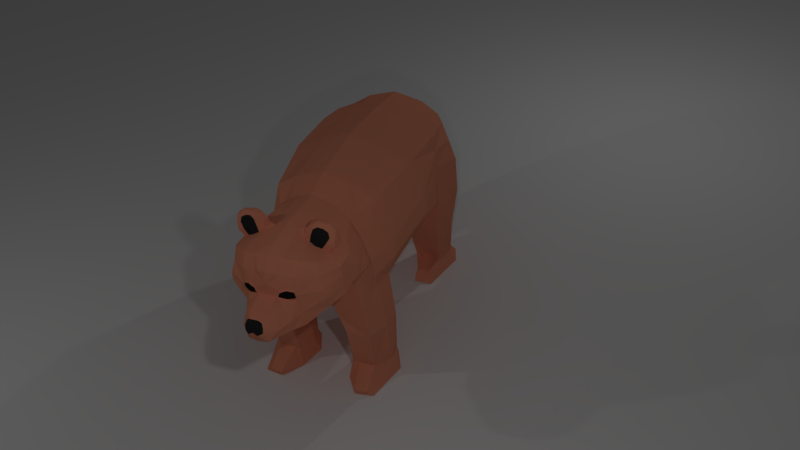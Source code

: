 # Source: bear.blend  (saved by Blender 2.77.0; exported with 4.5.12 LTS)
import bpy
from mathutils import Matrix  # noqa: F401  (used for matrix-valued properties, if any)

bpy.ops.wm.read_factory_settings(use_empty=True)
scene = bpy.context.scene
scene.name = 'Scene'

# ---- collections
col_collection_1 = bpy.data.collections.new('Collection 1'); scene.collection.children.link(col_collection_1)

# ---- materials (node trees are filled in below, after node groups)
mat_material_001 = bpy.data.materials.new('Material.001')
mat_material_001.alpha_threshold = 0.0
mat_material_001.use_transparent_shadow = False
mat_material_001.roughness = 0.5
mat_material = bpy.data.materials.new('Material')
mat_material.alpha_threshold = 0.0
mat_material.use_transparent_shadow = False
mat_material.diffuse_color = (0.8, 0.2864, 0.1746, 1.0)
mat_material.roughness = 0.5
mat_material.line_color = (0.0, 0.0, 0.0, 1.0)
mat_nez = bpy.data.materials.new('nez')
mat_nez.alpha_threshold = 0.0
mat_nez.use_transparent_shadow = False
mat_nez.diffuse_color = (0.02539, 0.02539, 0.02539, 1.0)
mat_nez.roughness = 0.5
mat_yeux = bpy.data.materials.new('yeux')
mat_yeux.alpha_threshold = 0.0
mat_yeux.use_transparent_shadow = False
mat_yeux.diffuse_color = (0.01222, 0.01222, 0.01222, 1.0)
mat_yeux.roughness = 0.5

# ---- material node trees

# ---- world
world_world = bpy.data.worlds.new('World'); scene.world = world_world
world_world.color = (0.05088, 0.05088, 0.05088)
world_world.use_sun_shadow = False
world_world.sun_shadow_jitter_overblur = 0.0
world_world.cycles.sampling_method = 'MANUAL'

# ---- cameras
cam_camera = bpy.data.cameras.new('Camera')
cam_camera.clip_end = 100.0
cam_camera.lens = 35.0
cam_camera.sensor_width = 32.0
cam_camera.sensor_height = 18.0
cam_camera.ortho_scale = 7.314
cam_camera.dof.focus_distance = 0.0
cam_camera.dof.aperture_fstop = 128.0

# ---- lights
light_lamp_002 = bpy.data.lights.new('Lamp.002', 'POINT')
light_lamp_002.transmission_factor = 0.0
light_lamp_002.cutoff_distance = 30.0
light_lamp_002.energy = 100.0
light_lamp_002.shadow_buffer_clip_start = 1.001
light_lamp_002.shadow_soft_size = 0.1
light_lamp_002.shadow_maximum_resolution = 0.006
light_lamp_002.use_absolute_resolution = True
light_lamp_001 = bpy.data.lights.new('Lamp.001', 'POINT')
light_lamp_001.transmission_factor = 0.0
light_lamp_001.cutoff_distance = 30.0
light_lamp_001.energy = 100.0
light_lamp_001.shadow_buffer_clip_start = 1.001
light_lamp_001.shadow_soft_size = 0.1
light_lamp_001.shadow_maximum_resolution = 0.006
light_lamp_001.use_absolute_resolution = True
light_spot = bpy.data.lights.new('Spot', 'SPOT')
light_spot.transmission_factor = 0.0
light_spot.energy = 100.0
light_spot.shadow_buffer_clip_start = 0.5
light_spot.shadow_soft_size = 0.1
light_spot.shadow_maximum_resolution = 0.006
light_spot.use_absolute_resolution = True
light_lamp = bpy.data.lights.new('Lamp', 'POINT')
light_lamp.transmission_factor = 0.0
light_lamp.cutoff_distance = 30.0
light_lamp.energy = 100.0
light_lamp.shadow_buffer_clip_start = 1.001
light_lamp.shadow_soft_size = 0.1
light_lamp.shadow_maximum_resolution = 0.006
light_lamp.use_absolute_resolution = True

# ---- meshes
me_cube_001 = bpy.data.meshes.new('Cube.001')
me_cube_001.from_pydata([(-1.0, -1.0, -1.0), (-1.0, -1.0, 1.0), (-1.0, 1.0, -1.0), (-1.0, 1.0, 1.0), (1.0, -1.0, -1.0), (1.0, -1.0, 1.0), (1.0, 1.0, -1.0), (1.0, 1.0, 1.0)], [], [(1, 3, 2, 0), (3, 7, 6, 2), (7, 5, 4, 6), (5, 1, 0, 4), (0, 2, 6, 4), (5, 7, 3, 1)])
me_cube_001.materials.append(mat_material_001)
me_cube_001.use_remesh_preserve_volume = False
me_cube_001.use_remesh_preserve_attributes = False
me_cube_001.use_mirror_vertex_groups = False
me_cube_001.update()
me_cube = bpy.data.meshes.new('Cube')
me_cube.from_pydata([(0.8313, -0.6959, -1.129), (0.8313, -1.329, -1.118), (0.6781, -0.738, 0.01289), (0.8778, -1.373, 0.06543), (0.0001833, -0.6959, -1.125), (0.0001833, -1.329, -1.15), (0.0003733, -0.6887, 0.272), (0.0003727, -1.329, 0.3612), (0.8777, -2.239, -0.961), (0.8493, -2.22, 0.1171), (0.0003728, -2.239, -1.328), (0.0003723, -2.239, 0.4403), (0.7765, -3.103, -1.116), (0.7009, -3.114, 0.06319), (0.0001833, -3.103, -1.165), (0.000372, -3.103, 0.3621), (0.8313, -0.6959, -2.507), (0.842, -1.329, -2.507), (0.0003732, -0.6959, -1.267), (0.0003731, -1.329, -1.281), (0.6539, -3.851, -0.7441), (0.645, -3.882, -0.08433), (0.0001833, -3.851, -0.7839), (0.0003717, -3.851, 0.2576), (0.824, -3.169, -2.507), (0.0003724, -3.103, -1.254), (0.8824, -3.857, -2.5), (0.0001833, -3.851, -1.089), (0.6347, -4.466, -0.5858), (0.533, -4.464, 0.05337), (0.0001833, -4.704, -0.8162), (-3.666e-06, -4.628, 0.1602), (0.4158, -0.6959, -1.127), (0.4158, -1.329, -1.118), (0.4158, -0.6765, 0.1548), (0.4158, -1.329, 0.2282), (0.4158, -2.239, -1.175), (0.4158, -2.239, 0.298), (0.4158, -3.103, -1.126), (0.4133, -3.103, 0.2288), (0.4158, -0.6959, -2.507), (0.4052, -1.329, -2.507), (0.4158, -3.851, -0.8929), (0.4154, -3.851, 0.1344), (0.4077, -3.169, -2.507), (0.3622, -3.857, -2.5), (0.3629, -4.658, -0.8054), (0.3629, -4.565, 0.1124), (0.2081, -0.6959, -1.126), (0.2081, -1.329, -1.14), (0.2081, -0.6843, 0.2152), (0.2081, -1.329, 0.2995), (0.2081, -2.239, -1.282), (0.2081, -2.239, 0.3759), (0.2081, -3.103, -1.153), (0.2081, -3.103, 0.3054), (0.3139, -0.6959, -1.267), (0.2541, -1.329, -1.273), (0.2081, -3.851, -0.8943), (0.2081, -3.851, 0.199), (0.2081, -3.103, -1.244), (0.3036, -3.851, -1.224), (0.1814, -4.704, -0.8176), (0.1814, -4.611, 0.1529), (0.8313, -0.6959, -0.5653), (0.8313, -1.329, -0.5215), (0.0001833, -0.3343, -0.4472), (0.0002673, -1.329, -0.357), (1.002, -2.239, -0.3991), (0.0001833, -2.239, -0.3203), (0.8947, -3.103, -0.5183), (0.0001833, -3.103, -0.3589), (0.7563, -3.851, -0.4127), (0.0001833, -3.851, -0.3556), (0.6156, -4.58, -0.2671), (0.0001833, -4.797, -0.295), (0.3322, -4.711, -0.3723), (0.4158, -0.4016, -0.4964), (0.1168, -4.792, -0.3109), (0.2081, -0.3539, -0.4728), (1.016, -0.9776, -1.129), (0.8313, -0.9776, 0.02998), (0.000373, -0.9776, 0.3086), (0.0001833, -0.9776, -1.113), (0.9376, -0.9776, -2.507), (0.0003732, -0.9776, -1.26), (0.3095, -0.9776, -2.507), (0.4158, -0.9776, 0.1804), (0.2081, -0.9776, -1.261), (0.2081, -0.9776, 0.2482), (1.016, -0.9776, -0.5597), (0.0001833, -3.452, -1.036), (0.0003718, -3.452, 0.2424), (0.742, -3.452, -0.9272), (0.4954, -3.466, -0.04391), (0.0003723, -3.452, -1.213), (0.984, -3.482, -2.507), (0.2605, -3.482, -2.507), (0.3289, -3.452, 0.1192), (0.2081, -3.452, -1.214), (0.1845, -3.452, 0.1854), (0.6346, -3.456, -0.349), (0.0001833, -3.452, -0.3452), (-3.546e-06, -4.254, 0.2436), (0.5829, -4.214, 0.03431), (0.7258, -4.245, -0.5679), (0.0001833, -4.245, -0.811), (0.3629, -4.245, -0.8224), (0.2715, -4.204, 0.1773), (0.1814, -4.245, -0.811), (0.1814, -4.247, 0.1961), (0.0001833, -4.245, -0.2844), (0.7258, -4.245, -0.2735), (0.5817, -4.026, 0.01464), (0.7258, -4.015, -0.559), (-3.487e-06, -4.015, 0.2596), (0.0001833, -4.015, -0.7821), (0.3629, -4.015, -0.8286), (0.2725, -4.044, 0.1802), (0.1814, -4.015, -0.7821), (0.1814, -4.015, 0.2112), (0.0001833, -4.015, -0.2609), (0.7258, -4.015, -0.2767), (0.3494, -4.075, 0.3496), (0.3515, -4.175, 0.347), (0.6641, -4.196, 0.2014), (0.6629, -4.038, 0.1819), (0.1391, -5.147, -0.7074), (0.0001833, -5.155, -0.7296), (0.0001833, -5.158, -0.383), (0.1916, -4.997, -0.4103), (0.1867, -4.996, -0.748), (0.1007, -5.155, -0.4152), (0.0001833, -1.329, -0.7384), (0.0003726, -2.239, -0.814), (0.0001833, -3.103, -0.7515), (0.0001833, -3.851, -0.6376), (0.0002673, -4.744, -0.5619), (0.3629, -4.701, -0.588), (0.8313, -0.6959, -0.8205), (0.8313, -1.329, -0.7898), (0.0003733, -0.5004, -0.7515), (1.029, -2.239, -0.6564), (0.9099, -3.103, -0.7873), (0.7514, -3.851, -0.5613), (0.6347, -4.564, -0.4092), (0.4158, -0.5447, -0.7853), (0.2081, -0.5137, -0.768), (1.016, -0.9776, -0.8172), (0.7175, -3.452, -0.6716), (0.0001833, -3.452, -0.6543), (0.7258, -4.245, -0.4053), (0.0001833, -4.245, -0.5201), (0.0001833, -4.015, -0.4961), (0.7258, -4.015, -0.4034), (0.0001833, -5.227, -0.5292), (0.2299, -5.067, -0.588), (0.1174, -5.199, -0.5355), (0.572, -4.526, -0.108), (0.0001833, -4.789, -0.1437), (0.3534, -4.707, -0.221), (0.1464, -4.776, -0.2221), (0.7258, -4.245, -0.1263), (0.7258, -4.015, -0.1348), (0.3294, -4.737, -0.2355), (0.3373, -4.724, -0.3362), (0.1672, -4.789, -0.2439), (0.1473, -4.794, -0.3051), (0.152, -4.13, 0.2219), (0.4214, -4.257, 0.113), (0.5823, -4.129, 0.01692), (0.4177, -3.96, 0.1093), (0.3362, -4.12, 0.3512), (0.5535, -4.147, 0.3861), (0.6742, -4.123, 0.1821), (0.55, -4.095, 0.3743), (0.2738, -4.171, 0.2785), (0.2748, -4.081, 0.2805), (0.6549, -4.207, 0.09997), (0.6538, -4.031, 0.08021), (0.6736, -4.129, 0.07681), (0.4583, -3.965, 0.1928), (0.462, -4.249, 0.1966), (0.5691, -4.117, 0.3834), (0.2743, -4.129, 0.2729), (0.5021, -4.236, 0.07367), (0.4997, -3.968, 0.06166), (0.6515, -4.171, 0.3041), (0.6533, -4.067, 0.2909), (0.3464, -4.231, 0.1452), (0.3451, -4.002, 0.1447), (0.4288, -4.166, 0.3935), (0.4191, -4.073, 0.3864), (0.5561, -3.998, 0.1365), (0.3666, -4.01, 0.2366), (0.3679, -4.223, 0.2375), (0.5585, -4.228, 0.1483), (0.6687, -4.116, 0.2997), (0.4242, -4.118, 0.3975), (0.5031, -4.024, 0.2825), (0.5272, -4.18, 0.3319), (0.3977, -4.207, 0.3155), (0.6047, -4.032, 0.2137), (0.405, -4.031, 0.3107), (0.605, -4.199, 0.2262), (0.5877, -4.187, 0.2974), (0.4536, -4.188, 0.3485), (0.346, -4.713, -0.297), (0.1322, -4.778, -0.2675), (0.2476, -4.761, -0.3449), (0.2388, -4.745, -0.1901), (0.3453, -4.736, -0.2865), (0.1552, -4.801, -0.2731), (0.2511, -4.774, -0.3285), (0.2499, -4.773, -0.2054), (0.2532, -4.789, -0.2681), (0.7483, -1.245, -2.272), (0.7488, -0.7966, -2.337), (0.8349, -3.231, -2.361), (0.7398, -3.759, -2.261), (0.4969, -3.761, -2.262), (0.4932, -3.234, -2.362), (0.4519, -0.7958, -2.333), (0.4514, -1.244, -2.269), (0.3777, -0.7956, -2.333), (0.3771, -1.243, -2.268), (0.4161, -3.234, -2.363), (0.4199, -3.778, -2.251), (0.3394, -0.9947, -2.303), (0.8524, -0.9961, -2.309), (0.3362, -3.489, -2.311), (0.885, -3.485, -2.309), (0.2766, -4.838, -0.7619), (0.1938, -4.922, -0.7766), (0.0001833, -4.962, -0.3378), (0.1239, -4.961, -0.3481), (0.0001833, -4.926, -0.7597), (0.2262, -4.851, -0.3909), (0.3026, -4.881, -0.588), (0.0001833, -4.981, -0.5619), (-3.621e-06, -4.761, 0.0208), (0.3581, -4.676, -0.05432), (0.1639, -4.724, -0.03458), (0.09072, -4.749, 0.004594), (-3.599e-06, -4.428, 0.2179), (0.3629, -4.386, 0.1325), (0.1814, -4.407, 0.1771), (-3.517e-06, -4.134, 0.2516), (0.1141, -4.131, 0.2304), (0.7904, -1.366, -1.63), (0.7682, -3.87, -1.62), (0.3461, -0.8332, -1.733), (0.3162, -1.366, -1.63), (0.3847, -3.228, -1.733), (0.4325, -3.87, -1.62), (0.2742, -1.07, -1.687), (0.3439, -3.528, -1.68), (0.7904, -0.8332, -1.733), (0.8765, -3.228, -1.733), (0.5271, -3.87, -1.62), (0.5271, -3.228, -1.733), (0.4342, -0.8332, -1.733), (0.4342, -1.366, -1.63), (0.9345, -1.07, -1.687), (0.8713, -3.528, -1.68), (0.8542, -4.075, -2.519), (0.5669, -4.117, -2.519), (0.5664, -4.129, -2.432), (0.7345, -4.104, -2.432), (0.7521, -1.663, -2.494), (0.4869, -1.663, -2.494), (0.5102, -1.553, -2.333), (0.6998, -1.553, -2.333), (0.06807, -5.165, -0.3762), (0.0001833, -5.207, -0.4565), (0.1205, -5.181, -0.4684), (0.06045, -5.237, -0.5553), (0.0605, -5.214, -0.4641), (0.0001833, -4.761, 0.0208), (0.7547, -0.7136, -0.2737), (0.8546, -1.351, -0.228), (0.0002783, -0.3467, -0.01443), (0.4158, -0.4259, -0.1052), (0.2081, -0.3651, -0.05844), (0.9235, -0.9776, -0.2648)], [], [(284, 81, 3, 280), (147, 48, 4, 141), (51, 7, 11, 53), (89, 82, 7, 51), (49, 5, 19, 57), (53, 11, 15, 55), (33, 1, 8, 36), (65, 280, 3, 9, 68), (133, 5, 10, 134), (150, 91, 22, 136), (68, 9, 13, 70), (134, 10, 14, 135), (36, 8, 12, 38), (88, 57, 19, 85), (222, 217, 16, 40), (229, 216, 17, 84), (83, 4, 18, 85), (246, 244, 31, 63), (91, 14, 25, 95), (100, 92, 23, 59), (101, 94, 21, 72), (97, 96, 26, 45), (221, 218, 24, 44), (58, 22, 27, 61), (231, 219, 26, 96), (162, 104, 29, 158), (152, 106, 30, 137), (107, 105, 28, 46), (109, 107, 46, 62), (219, 220, 267, 268), (226, 221, 44), (230, 97, 45, 227), (94, 98, 43, 21), (185, 169, 189), (224, 222, 40), (84, 17, 41, 86), (52, 36, 38, 54), (49, 33, 36, 52), (9, 37, 39, 13), (17, 216, 272, 269), (81, 87, 35, 3), (3, 35, 37, 9), (139, 0, 32, 146), (5, 49, 52, 10), (10, 52, 54, 14), (4, 48, 56, 18), (95, 99, 61, 27), (14, 54, 60, 25), (106, 109, 62, 30), (241, 47, 63, 242), (220, 227, 45), (98, 100, 59, 43), (245, 246, 63, 47), (255, 252, 57, 88), (37, 53, 55, 39), (223, 225, 41), (87, 89, 51, 35), (35, 51, 53, 37), (146, 32, 48, 147), (282, 77, 79, 283), (235, 234, 129, 273, 132), (279, 64, 77, 282), (145, 74, 76, 138), (103, 111, 75, 159, 278, 31, 244), (151, 112, 74, 145), (233, 232, 131, 127), (149, 101, 72, 144), (11, 69, 71, 15), (142, 68, 70, 143), (92, 102, 73, 23), (7, 67, 69, 11), (140, 65, 68, 142), (283, 79, 66, 281), (148, 90, 65, 140), (139, 64, 90, 148), (34, 50, 89, 87), (251, 255, 88, 56), (2, 34, 87, 81), (16, 84, 86, 40), (5, 83, 85, 19), (217, 229, 84, 16), (56, 88, 85, 18), (50, 6, 82, 89), (279, 2, 81, 284), (15, 71, 102, 92), (143, 70, 101, 149), (39, 55, 100, 98), (25, 60, 99, 95), (13, 39, 98, 94), (226, 44, 97, 230), (218, 231, 96, 24), (44, 24, 96, 97), (70, 13, 94, 101), (55, 15, 92, 100), (22, 91, 95, 27), (135, 14, 91, 150), (154, 122, 112, 151), (115, 121, 111, 103, 247), (108, 168, 248, 110), (116, 119, 109, 106), (184, 176, 124, 172), (119, 117, 107, 109), (117, 114, 105, 107), (153, 116, 106, 152), (163, 113, 170, 104, 162), (248, 247, 103, 110), (59, 23, 115, 120), (72, 21, 113, 163, 122), (136, 22, 116, 153), (42, 20, 114, 117), (58, 42, 117, 119), (186, 190, 171), (22, 58, 119, 116), (43, 59, 120, 118), (23, 73, 121, 115), (144, 72, 122, 154), (198, 172, 124, 191), (187, 204, 125), (192, 203, 123), (180, 179, 126, 174), (156, 130, 132, 275, 157), (277, 273, 129, 274), (239, 236, 128, 155), (238, 237, 130, 156), (237, 235, 132, 130), (236, 233, 127, 128), (232, 238, 156, 131), (234, 239, 155, 274, 129), (127, 157, 276, 155, 128), (131, 156, 157, 127), (20, 144, 154, 114), (73, 136, 153, 121), (121, 153, 152, 111), (114, 154, 151, 105), (71, 135, 150, 102), (12, 143, 149, 93), (0, 139, 148, 80), (80, 148, 140, 1), (1, 140, 142, 8), (8, 142, 143, 12), (93, 149, 144, 20), (105, 151, 145, 28), (28, 145, 138, 46), (77, 146, 147, 79), (64, 139, 146, 77), (111, 152, 137, 75), (69, 134, 135, 71), (102, 150, 136, 73), (67, 133, 134, 69), (79, 147, 141, 66), (122, 163, 162, 112), (210, 161, 166, 214), (160, 207, 158), (112, 162, 158, 74), (159, 208, 161), (215, 214, 166, 212), (208, 78, 167, 212), (207, 160, 164, 211), (209, 76, 165, 213), (178, 180, 174, 125), (104, 170, 180, 178), (170, 113, 179, 180), (202, 199, 175, 188), (186, 171, 181, 193), (190, 118, 177, 194), (201, 206, 200, 173, 191), (189, 169, 182, 195), (185, 104, 178, 196), (197, 183, 173, 187), (188, 175, 183, 197), (192, 123, 172, 198), (177, 184, 172, 123), (177, 118, 184), (108, 184, 168), (175, 192, 198, 183), (126, 188, 197, 174), (174, 197, 187, 125), (169, 185, 196, 182), (108, 189, 195, 176), (177, 123, 194), (171, 190, 194, 181), (113, 186, 193, 179), (126, 179, 193, 202), (199, 203, 192, 175), (200, 205, 204, 187, 173), (183, 198, 191, 173), (113, 21, 186), (47, 29, 245), (176, 195, 124), (188, 126, 202), (182, 196, 204, 205, 200), (181, 194, 203, 199), (195, 182, 200, 206, 201), (193, 181, 199, 202), (191, 124, 201), (195, 201, 124), (194, 123, 203), (125, 204, 196, 178), (78, 209, 213, 167), (76, 207, 211, 165), (161, 208, 212, 166), (213, 215, 212, 167), (165, 211, 215, 213), (211, 164, 214, 215), (160, 210, 214, 164), (258, 264, 231, 218), (253, 226, 230, 256), (257, 263, 229, 217), (40, 86, 228, 224), (262, 252, 225, 223), (86, 41, 225, 228), (259, 254, 227, 220), (249, 262, 223, 216), (251, 261, 222, 224), (256, 230, 227, 254), (253, 260, 221, 226), (250, 259, 220, 219), (264, 250, 219, 231), (260, 258, 218, 221), (263, 249, 216, 229), (261, 257, 217, 222), (75, 137, 239, 234), (46, 138, 238, 232), (30, 62, 233, 236), (76, 209, 78, 235, 237), (138, 76, 237, 238), (137, 30, 236, 239), (62, 46, 232, 233), (78, 75, 234, 235), (78, 208, 75), (75, 208, 159), (76, 74, 207), (74, 158, 207), (242, 63, 243), (278, 159, 243), (31, 240, 243, 63), (161, 242, 243, 159), (160, 241, 242, 161, 210), (160, 158, 241), (158, 29, 47, 241), (108, 110, 246, 245), (110, 103, 244, 246), (189, 108, 245), (169, 245, 29, 185), (189, 169, 245), (29, 104, 185), (43, 171, 186, 21), (190, 171, 43), (43, 118, 190), (120, 115, 247, 248), (120, 248, 168, 118), (176, 184, 108), (168, 184, 118), (32, 0, 257, 261), (80, 1, 249, 263), (38, 12, 258, 260), (93, 20, 250, 264), (20, 42, 259, 250), (54, 38, 260, 253, 60), (99, 256, 254, 61), (48, 32, 261, 251, 56), (1, 33, 262, 249), (42, 58, 61, 254, 259), (33, 49, 57, 252, 262), (0, 80, 263, 257), (60, 253, 256, 99), (12, 93, 264, 258), (224, 228, 255, 251), (228, 225, 252, 255), (268, 267, 266, 265), (45, 26, 265, 266), (26, 219, 268, 265), (220, 45, 266, 267), (272, 271, 270, 269), (223, 41, 270, 271), (216, 223, 271, 272), (41, 17, 269, 270), (276, 277, 274, 155), (157, 275, 277, 276), (275, 132, 273, 277), (64, 279, 284, 90), (50, 283, 281, 6), (2, 279, 282, 34), (34, 282, 283, 50), (90, 284, 280, 65)])
me_cube.polygons.foreach_set('material_index', [0, 0, 0, 0, 0, 0, 0, 0, 0, 0, 0, 0, 0, 0, 0, 0, 0, 0, 0, 0, 0, 0, 0, 0, 0, 0, 0, 0, 0, 0, 0, 0, 0, 0, 0, 0, 0, 0, 0, 0, 0, 0, 0, 0, 0, 0, 0, 0, 0, 0, 0, 0, 0, 0, 0, 0, 0, 0, 0, 0, 0, 0, 0, 0, 0, 0, 0, 0, 0, 0, 0, 0, 0, 0, 0, 0, 0, 0, 0, 0, 0, 0, 0, 0, 0, 0, 0, 0, 0, 0, 0, 0, 0, 0, 0, 0, 0, 0, 0, 0, 0, 0, 0, 0, 0, 0, 0, 0, 0, 0, 0, 0, 0, 0, 0, 0, 0, 0, 0, 0, 0, 1, 0, 0, 0, 0, 0, 0, 0, 0, 0, 0, 0, 0, 0, 0, 0, 0, 0, 0, 0, 0, 0, 0, 0, 0, 0, 0, 0, 0, 0, 0, 0, 0, 0, 2, 0, 0, 0, 0, 0, 0, 0, 0, 0, 0, 1, 0, 0, 0, 0, 0, 0, 0, 0, 0, 0, 1, 0, 0, 0, 0, 0, 0, 0, 0, 0, 0, 0, 0, 1, 0, 1, 0, 0, 0, 0, 0, 0, 0, 0, 2, 2, 2, 0, 0, 0, 0, 0, 0, 0, 0, 0, 0, 0, 0, 0, 0, 0, 0, 0, 0, 0, 0, 0, 0, 0, 0, 0, 0, 0, 0, 0, 0, 0, 0, 0, 0, 0, 0, 0, 0, 0, 0, 0, 0, 0, 0, 0, 0, 0, 0, 0, 0, 0, 0, 0, 0, 0, 0, 0, 0, 0, 0, 0, 0, 0, 0, 0, 0, 0, 0, 0, 0, 0, 0, 0, 1, 1, 1, 0, 0, 0, 0, 0])
me_cube.materials.append(mat_material)
me_cube.materials.append(mat_nez)
me_cube.materials.append(mat_yeux)
me_cube.use_remesh_preserve_volume = False
me_cube.use_remesh_preserve_attributes = False
me_cube.use_mirror_vertex_groups = False
me_cube.update()

# ---- objects
ob_lamp_002 = bpy.data.objects.new('Lamp.002', light_lamp_002)
ob_lamp_001 = bpy.data.objects.new('Lamp.001', light_lamp_001)
ob_spot = bpy.data.objects.new('Spot', light_spot)
ob_cube_001 = bpy.data.objects.new('Cube.001', me_cube_001)
ob_cube = bpy.data.objects.new('Cube', me_cube)
ob_lamp = bpy.data.objects.new('Lamp', light_lamp)
ob_camera = bpy.data.objects.new('Camera', cam_camera)

# ---- transforms, parenting, visibility, modifiers, constraints
ob_lamp_002.location = (3.22, -4.968, 5.904)
ob_lamp_002.rotation_euler = (0.6503, 0.05522, 1.866)
ob_lamp_002.lock_rotations_4d = False
ob_lamp_002.empty_display_type = 'ARROWS'
ob_lamp_002.color = (0.0, 0.0, 0.0, 0.0)
ob_lamp_002.lineart.crease_threshold = 0.0
ob_lamp_001.location = (-6.004, -5.146, 5.904)
ob_lamp_001.rotation_euler = (0.6503, 0.05522, 1.866)
ob_lamp_001.lock_rotations_4d = False
ob_lamp_001.empty_display_type = 'ARROWS'
ob_lamp_001.color = (0.0, 0.0, 0.0, 0.0)
ob_lamp_001.lineart.crease_threshold = 0.0
ob_spot.location = (0.0004493, -70.09, 65.43)
ob_spot.rotation_euler = (0.8028, 1.597e-16, 6.779e-17)
ob_spot.scale = (4.217, 4.217, 4.217)
ob_spot.lineart.crease_threshold = 0.0
ob_cube_001.location = (5.555, 7.452, -3.648)
ob_cube_001.scale = (-113.0, -113.0, -3.67)
ob_cube_001.hide_viewport = True
ob_cube_001.lineart.crease_threshold = 0.0
ob_cube.location = (0.0, 2.274, 2.524)
ob_cube.lock_rotations_4d = False
ob_cube.empty_display_type = 'ARROWS'
ob_cube.lineart.crease_threshold = 0.0
_m = ob_cube.modifiers.new('Mirror', 'MIRROR')
_m = ob_cube.modifiers.new('Triangulate', 'TRIANGULATE')
ob_lamp.location = (3.261, 6.12, 5.904)
ob_lamp.rotation_euler = (0.6503, 0.05522, 1.866)
ob_lamp.lock_rotations_4d = False
ob_lamp.empty_display_type = 'ARROWS'
ob_lamp.color = (0.0, 0.0, 0.0, 0.0)
ob_lamp.lineart.crease_threshold = 0.0
ob_camera.location = (4.897, -9.018, 8.837)
ob_camera.rotation_euler = (0.9397, 0.08035, 0.3846)
ob_camera.lock_rotations_4d = False
ob_camera.empty_display_type = 'ARROWS'
ob_camera.color = (0.0, 0.0, 0.0, 0.0)
ob_camera.display_type = 'WIRE'
ob_camera.lineart.crease_threshold = 0.0

# ---- collection membership
col_collection_1.objects.link(ob_lamp_002)
col_collection_1.objects.link(ob_lamp_001)
col_collection_1.objects.link(ob_spot)
col_collection_1.objects.link(ob_cube_001)
col_collection_1.objects.link(ob_cube)
col_collection_1.objects.link(ob_lamp)
col_collection_1.objects.link(ob_camera)

# ---- scene / render settings (as saved in the file)
scene.camera = ob_camera
scene.frame_start = 1; scene.frame_end = 250; scene.frame_set(1)
scene.render.engine = 'BLENDER_EEVEE_NEXT'
scene.render.resolution_percentage = 50
scene.render.dither_intensity = 0.0
scene.cycles.use_denoising = False
scene.cycles.samples = 128
scene.cycles.sampling_pattern = 'TABULATED_SOBOL'
scene.cycles.light_sampling_threshold = 0.0
scene.cycles.use_adaptive_sampling = False
scene.cycles.use_light_tree = False
scene.cycles.blur_glossy = 0.0
scene.cycles.sample_clamp_indirect = 0.0
scene.view_settings.view_transform = 'Standard'
bpy.context.view_layer.update()
